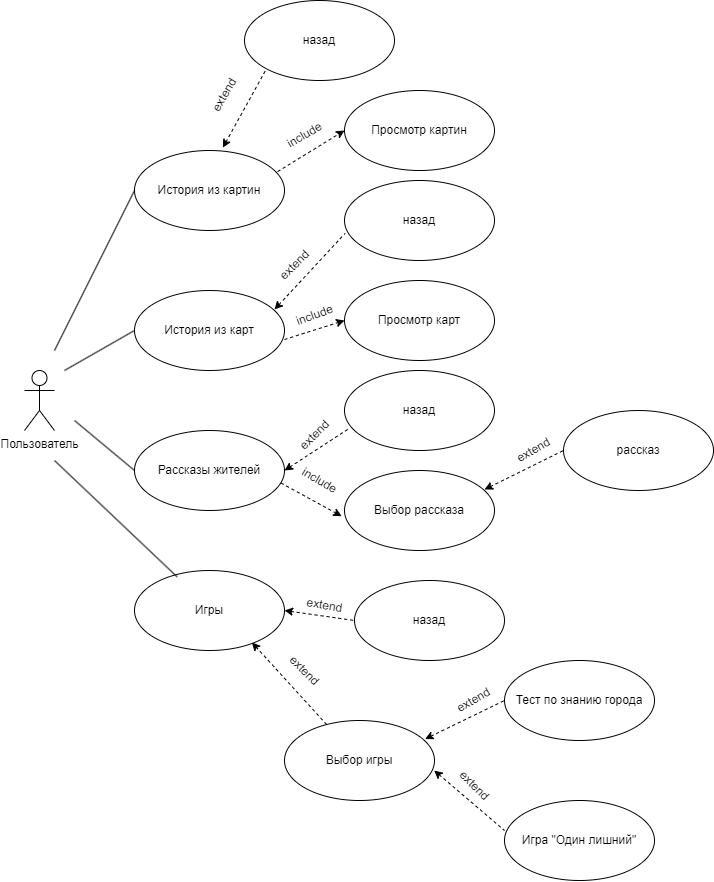

The diagram above was exported from draw.io. Its source (the exported page's mxGraphModel, read from the mxfile embedded in the PNG):
<mxGraphModel dx="2625" dy="4775" grid="1" gridSize="10" guides="1" tooltips="1" connect="1" arrows="1" fold="1" page="1" pageScale="1" pageWidth="2339" pageHeight="3300" math="0" shadow="0">
  <root>
    <mxCell id="0" />
    <mxCell id="1" parent="0" />
    <mxCell id="fStKt0fu-UYE1FOrbzAz-2" value="Пользователь" style="shape=umlActor;verticalLabelPosition=bottom;verticalAlign=top;html=1;outlineConnect=0;" vertex="1" parent="1">
      <mxGeometry x="810" y="230" width="30" height="60" as="geometry" />
    </mxCell>
    <mxCell id="fStKt0fu-UYE1FOrbzAz-3" value="История из картин" style="ellipse;whiteSpace=wrap;html=1;" vertex="1" parent="1">
      <mxGeometry x="920" y="10" width="150" height="80" as="geometry" />
    </mxCell>
    <mxCell id="fStKt0fu-UYE1FOrbzAz-4" value="История из карт" style="ellipse;whiteSpace=wrap;html=1;" vertex="1" parent="1">
      <mxGeometry x="920" y="150" width="150" height="80" as="geometry" />
    </mxCell>
    <mxCell id="fStKt0fu-UYE1FOrbzAz-5" value="Рассказы жителей" style="ellipse;whiteSpace=wrap;html=1;" vertex="1" parent="1">
      <mxGeometry x="920" y="290" width="150" height="80" as="geometry" />
    </mxCell>
    <mxCell id="fStKt0fu-UYE1FOrbzAz-6" value="Игры" style="ellipse;whiteSpace=wrap;html=1;" vertex="1" parent="1">
      <mxGeometry x="920" y="430" width="150" height="80" as="geometry" />
    </mxCell>
    <mxCell id="fStKt0fu-UYE1FOrbzAz-7" value="Просмотр картин" style="ellipse;whiteSpace=wrap;html=1;" vertex="1" parent="1">
      <mxGeometry x="1130" y="-50" width="150" height="80" as="geometry" />
    </mxCell>
    <mxCell id="fStKt0fu-UYE1FOrbzAz-8" value="назад" style="ellipse;whiteSpace=wrap;html=1;" vertex="1" parent="1">
      <mxGeometry x="1130" y="40" width="150" height="80" as="geometry" />
    </mxCell>
    <mxCell id="fStKt0fu-UYE1FOrbzAz-12" value="Тест по знанию города" style="ellipse;whiteSpace=wrap;html=1;" vertex="1" parent="1">
      <mxGeometry x="1290" y="520" width="150" height="80" as="geometry" />
    </mxCell>
    <mxCell id="fStKt0fu-UYE1FOrbzAz-13" value="Игра &quot;Один лишний&quot;" style="ellipse;whiteSpace=wrap;html=1;" vertex="1" parent="1">
      <mxGeometry x="1290" y="660" width="150" height="80" as="geometry" />
    </mxCell>
    <mxCell id="fStKt0fu-UYE1FOrbzAz-14" value="Выбор игры" style="ellipse;whiteSpace=wrap;html=1;" vertex="1" parent="1">
      <mxGeometry x="1070" y="580" width="150" height="80" as="geometry" />
    </mxCell>
    <mxCell id="fStKt0fu-UYE1FOrbzAz-15" value="Выбор рассказа" style="ellipse;whiteSpace=wrap;html=1;" vertex="1" parent="1">
      <mxGeometry x="1130" y="330" width="150" height="80" as="geometry" />
    </mxCell>
    <mxCell id="fStKt0fu-UYE1FOrbzAz-16" value="Просмотр карт" style="ellipse;whiteSpace=wrap;html=1;" vertex="1" parent="1">
      <mxGeometry x="1130" y="140" width="150" height="80" as="geometry" />
    </mxCell>
    <mxCell id="fStKt0fu-UYE1FOrbzAz-19" value="назад" style="ellipse;whiteSpace=wrap;html=1;" vertex="1" parent="1">
      <mxGeometry x="1030" y="-140" width="150" height="80" as="geometry" />
    </mxCell>
    <mxCell id="fStKt0fu-UYE1FOrbzAz-20" value="назад" style="ellipse;whiteSpace=wrap;html=1;" vertex="1" parent="1">
      <mxGeometry x="1130" y="230" width="150" height="80" as="geometry" />
    </mxCell>
    <mxCell id="fStKt0fu-UYE1FOrbzAz-21" value="назад" style="ellipse;whiteSpace=wrap;html=1;" vertex="1" parent="1">
      <mxGeometry x="1140" y="440" width="150" height="80" as="geometry" />
    </mxCell>
    <mxCell id="fStKt0fu-UYE1FOrbzAz-22" value="" style="endArrow=none;html=1;rounded=0;entryX=0;entryY=0.5;entryDx=0;entryDy=0;" edge="1" parent="1" target="fStKt0fu-UYE1FOrbzAz-3">
      <mxGeometry width="50" height="50" relative="1" as="geometry">
        <mxPoint x="840" y="210" as="sourcePoint" />
        <mxPoint x="890" y="140" as="targetPoint" />
      </mxGeometry>
    </mxCell>
    <mxCell id="fStKt0fu-UYE1FOrbzAz-23" value="" style="endArrow=none;html=1;rounded=0;entryX=0;entryY=0.5;entryDx=0;entryDy=0;" edge="1" parent="1" target="fStKt0fu-UYE1FOrbzAz-4">
      <mxGeometry width="50" height="50" relative="1" as="geometry">
        <mxPoint x="850" y="230" as="sourcePoint" />
        <mxPoint x="910" y="250" as="targetPoint" />
      </mxGeometry>
    </mxCell>
    <mxCell id="fStKt0fu-UYE1FOrbzAz-24" value="" style="endArrow=none;html=1;rounded=0;entryX=0;entryY=0.5;entryDx=0;entryDy=0;" edge="1" parent="1" target="fStKt0fu-UYE1FOrbzAz-5">
      <mxGeometry width="50" height="50" relative="1" as="geometry">
        <mxPoint x="860" y="280" as="sourcePoint" />
        <mxPoint x="910" y="320" as="targetPoint" />
      </mxGeometry>
    </mxCell>
    <mxCell id="fStKt0fu-UYE1FOrbzAz-25" value="" style="endArrow=none;html=1;rounded=0;exitX=0.284;exitY=0.079;exitDx=0;exitDy=0;exitPerimeter=0;" edge="1" parent="1" source="fStKt0fu-UYE1FOrbzAz-6">
      <mxGeometry width="50" height="50" relative="1" as="geometry">
        <mxPoint x="810" y="430" as="sourcePoint" />
        <mxPoint x="840" y="320" as="targetPoint" />
      </mxGeometry>
    </mxCell>
    <mxCell id="fStKt0fu-UYE1FOrbzAz-26" value="" style="endArrow=none;dashed=1;html=1;rounded=0;entryX=0;entryY=1;entryDx=0;entryDy=0;exitX=0.589;exitY=-0.036;exitDx=0;exitDy=0;exitPerimeter=0;startArrow=classic;startFill=1;" edge="1" parent="1" source="fStKt0fu-UYE1FOrbzAz-3" target="fStKt0fu-UYE1FOrbzAz-19">
      <mxGeometry width="50" height="50" relative="1" as="geometry">
        <mxPoint x="980" as="sourcePoint" />
        <mxPoint x="1030" y="-50" as="targetPoint" />
      </mxGeometry>
    </mxCell>
    <mxCell id="fStKt0fu-UYE1FOrbzAz-27" value="" style="endArrow=classic;dashed=1;html=1;rounded=0;entryX=0;entryY=1;entryDx=0;entryDy=0;exitX=0.954;exitY=0.264;exitDx=0;exitDy=0;exitPerimeter=0;endFill=1;" edge="1" parent="1" source="fStKt0fu-UYE1FOrbzAz-3">
      <mxGeometry width="50" height="50" relative="1" as="geometry">
        <mxPoint x="1086" y="69" as="sourcePoint" />
        <mxPoint x="1130" y="-10" as="targetPoint" />
      </mxGeometry>
    </mxCell>
    <mxCell id="fStKt0fu-UYE1FOrbzAz-28" value="" style="endArrow=none;dashed=1;html=1;rounded=0;entryX=0.004;entryY=0.661;entryDx=0;entryDy=0;exitX=0.589;exitY=-0.036;exitDx=0;exitDy=0;exitPerimeter=0;entryPerimeter=0;startArrow=classic;startFill=1;" edge="1" parent="1" target="fStKt0fu-UYE1FOrbzAz-8">
      <mxGeometry width="50" height="50" relative="1" as="geometry">
        <mxPoint x="1060" y="169" as="sourcePoint" />
        <mxPoint x="1104" y="90" as="targetPoint" />
      </mxGeometry>
    </mxCell>
    <mxCell id="fStKt0fu-UYE1FOrbzAz-29" value="" style="endArrow=classic;dashed=1;html=1;rounded=0;entryX=0;entryY=0.5;entryDx=0;entryDy=0;exitX=0.589;exitY=-0.036;exitDx=0;exitDy=0;exitPerimeter=0;endFill=1;" edge="1" parent="1" target="fStKt0fu-UYE1FOrbzAz-16">
      <mxGeometry width="50" height="50" relative="1" as="geometry">
        <mxPoint x="1070" y="199" as="sourcePoint" />
        <mxPoint x="1114" y="120" as="targetPoint" />
      </mxGeometry>
    </mxCell>
    <mxCell id="fStKt0fu-UYE1FOrbzAz-30" value="" style="endArrow=none;dashed=1;html=1;rounded=0;entryX=0.034;entryY=0.721;entryDx=0;entryDy=0;exitX=0.589;exitY=-0.036;exitDx=0;exitDy=0;exitPerimeter=0;entryPerimeter=0;startArrow=classic;startFill=1;" edge="1" parent="1" target="fStKt0fu-UYE1FOrbzAz-20">
      <mxGeometry width="50" height="50" relative="1" as="geometry">
        <mxPoint x="1070" y="330" as="sourcePoint" />
        <mxPoint x="1114" y="251" as="targetPoint" />
      </mxGeometry>
    </mxCell>
    <mxCell id="fStKt0fu-UYE1FOrbzAz-31" value="" style="endArrow=classic;dashed=1;html=1;rounded=0;entryX=-0.019;entryY=0.571;entryDx=0;entryDy=0;exitX=0.977;exitY=0.657;exitDx=0;exitDy=0;exitPerimeter=0;entryPerimeter=0;endFill=1;" edge="1" parent="1" source="fStKt0fu-UYE1FOrbzAz-5" target="fStKt0fu-UYE1FOrbzAz-15">
      <mxGeometry width="50" height="50" relative="1" as="geometry">
        <mxPoint x="1060" y="449" as="sourcePoint" />
        <mxPoint x="1104" y="370" as="targetPoint" />
      </mxGeometry>
    </mxCell>
    <mxCell id="fStKt0fu-UYE1FOrbzAz-32" value="" style="endArrow=none;dashed=1;html=1;rounded=0;entryX=0;entryY=0.5;entryDx=0;entryDy=0;exitX=1;exitY=0.5;exitDx=0;exitDy=0;startArrow=classic;startFill=1;" edge="1" parent="1" source="fStKt0fu-UYE1FOrbzAz-6" target="fStKt0fu-UYE1FOrbzAz-21">
      <mxGeometry width="50" height="50" relative="1" as="geometry">
        <mxPoint x="1086" y="509" as="sourcePoint" />
        <mxPoint x="1130" y="430" as="targetPoint" />
      </mxGeometry>
    </mxCell>
    <mxCell id="fStKt0fu-UYE1FOrbzAz-33" value="" style="endArrow=classic;dashed=1;html=1;rounded=0;entryX=0.783;entryY=0.9;entryDx=0;entryDy=0;entryPerimeter=0;endFill=1;" edge="1" parent="1" source="fStKt0fu-UYE1FOrbzAz-14" target="fStKt0fu-UYE1FOrbzAz-6">
      <mxGeometry width="50" height="50" relative="1" as="geometry">
        <mxPoint x="990" y="580" as="sourcePoint" />
        <mxPoint x="1034" y="501" as="targetPoint" />
      </mxGeometry>
    </mxCell>
    <mxCell id="fStKt0fu-UYE1FOrbzAz-34" value="" style="endArrow=none;dashed=1;html=1;rounded=0;entryX=0;entryY=0.5;entryDx=0;entryDy=0;exitX=0.937;exitY=0.232;exitDx=0;exitDy=0;exitPerimeter=0;startArrow=classic;startFill=1;" edge="1" parent="1" source="fStKt0fu-UYE1FOrbzAz-14" target="fStKt0fu-UYE1FOrbzAz-12">
      <mxGeometry width="50" height="50" relative="1" as="geometry">
        <mxPoint x="1236" y="619" as="sourcePoint" />
        <mxPoint x="1280" y="540" as="targetPoint" />
      </mxGeometry>
    </mxCell>
    <mxCell id="fStKt0fu-UYE1FOrbzAz-35" value="" style="endArrow=none;dashed=1;html=1;rounded=0;entryX=0;entryY=0.375;entryDx=0;entryDy=0;exitX=0.998;exitY=0.625;exitDx=0;exitDy=0;exitPerimeter=0;entryPerimeter=0;startArrow=classic;startFill=1;" edge="1" parent="1" source="fStKt0fu-UYE1FOrbzAz-14" target="fStKt0fu-UYE1FOrbzAz-13">
      <mxGeometry width="50" height="50" relative="1" as="geometry">
        <mxPoint x="1250" y="729" as="sourcePoint" />
        <mxPoint x="1294" y="650" as="targetPoint" />
      </mxGeometry>
    </mxCell>
    <mxCell id="fStKt0fu-UYE1FOrbzAz-36" value="рассказ" style="ellipse;whiteSpace=wrap;html=1;" vertex="1" parent="1">
      <mxGeometry x="1349" y="270" width="150" height="80" as="geometry" />
    </mxCell>
    <mxCell id="fStKt0fu-UYE1FOrbzAz-38" value="" style="endArrow=none;dashed=1;html=1;rounded=0;entryX=0;entryY=0.5;entryDx=0;entryDy=0;exitX=0.937;exitY=0.232;exitDx=0;exitDy=0;exitPerimeter=0;startArrow=classic;startFill=1;" edge="1" parent="1" target="fStKt0fu-UYE1FOrbzAz-36">
      <mxGeometry width="50" height="50" relative="1" as="geometry">
        <mxPoint x="1270" y="349" as="sourcePoint" />
        <mxPoint x="1339" y="290" as="targetPoint" />
      </mxGeometry>
    </mxCell>
    <mxCell id="fStKt0fu-UYE1FOrbzAz-40" value="include" style="text;html=1;align=center;verticalAlign=middle;resizable=0;points=[];autosize=1;strokeColor=none;fillColor=none;rotation=30;" vertex="1" parent="1">
      <mxGeometry x="1075" y="325" width="60" height="30" as="geometry" />
    </mxCell>
    <mxCell id="fStKt0fu-UYE1FOrbzAz-41" value="extend" style="text;html=1;align=center;verticalAlign=middle;resizable=0;points=[];autosize=1;strokeColor=none;fillColor=none;rotation=-45;" vertex="1" parent="1">
      <mxGeometry x="1070" y="280" width="60" height="30" as="geometry" />
    </mxCell>
    <mxCell id="fStKt0fu-UYE1FOrbzAz-42" value="include" style="text;html=1;align=center;verticalAlign=middle;resizable=0;points=[];autosize=1;strokeColor=none;fillColor=none;rotation=-20;" vertex="1" parent="1">
      <mxGeometry x="1070" y="160" width="60" height="30" as="geometry" />
    </mxCell>
    <mxCell id="fStKt0fu-UYE1FOrbzAz-43" value="include" style="text;html=1;align=center;verticalAlign=middle;resizable=0;points=[];autosize=1;strokeColor=none;fillColor=none;rotation=-30;" vertex="1" parent="1">
      <mxGeometry x="1060" y="-20" width="60" height="30" as="geometry" />
    </mxCell>
    <mxCell id="fStKt0fu-UYE1FOrbzAz-44" value="extend" style="text;html=1;align=center;verticalAlign=middle;resizable=0;points=[];autosize=1;strokeColor=none;fillColor=none;rotation=-45;" vertex="1" parent="1">
      <mxGeometry x="1050" y="110" width="60" height="30" as="geometry" />
    </mxCell>
    <mxCell id="fStKt0fu-UYE1FOrbzAz-45" value="extend" style="text;html=1;align=center;verticalAlign=middle;resizable=0;points=[];autosize=1;strokeColor=none;fillColor=none;rotation=-60;" vertex="1" parent="1">
      <mxGeometry x="980" y="-60" width="60" height="30" as="geometry" />
    </mxCell>
    <mxCell id="fStKt0fu-UYE1FOrbzAz-46" value="extend" style="text;html=1;align=center;verticalAlign=middle;resizable=0;points=[];autosize=1;strokeColor=none;fillColor=none;rotation=45;" vertex="1" parent="1">
      <mxGeometry x="1060" y="515" width="60" height="30" as="geometry" />
    </mxCell>
    <mxCell id="fStKt0fu-UYE1FOrbzAz-47" value="extend" style="text;html=1;align=center;verticalAlign=middle;resizable=0;points=[];autosize=1;strokeColor=none;fillColor=none;rotation=-30;" vertex="1" parent="1">
      <mxGeometry x="1229" y="545" width="60" height="30" as="geometry" />
    </mxCell>
    <mxCell id="fStKt0fu-UYE1FOrbzAz-48" value="extend" style="text;html=1;align=center;verticalAlign=middle;resizable=0;points=[];autosize=1;strokeColor=none;fillColor=none;rotation=10;" vertex="1" parent="1">
      <mxGeometry x="1080" y="450" width="60" height="30" as="geometry" />
    </mxCell>
    <mxCell id="fStKt0fu-UYE1FOrbzAz-49" value="extend" style="text;html=1;align=center;verticalAlign=middle;resizable=0;points=[];autosize=1;strokeColor=none;fillColor=none;rotation=-30;" vertex="1" parent="1">
      <mxGeometry x="1289" y="295" width="60" height="30" as="geometry" />
    </mxCell>
    <mxCell id="fStKt0fu-UYE1FOrbzAz-50" value="extend" style="text;html=1;align=center;verticalAlign=middle;resizable=0;points=[];autosize=1;strokeColor=none;fillColor=none;rotation=45;" vertex="1" parent="1">
      <mxGeometry x="1230" y="630" width="60" height="30" as="geometry" />
    </mxCell>
  </root>
</mxGraphModel>